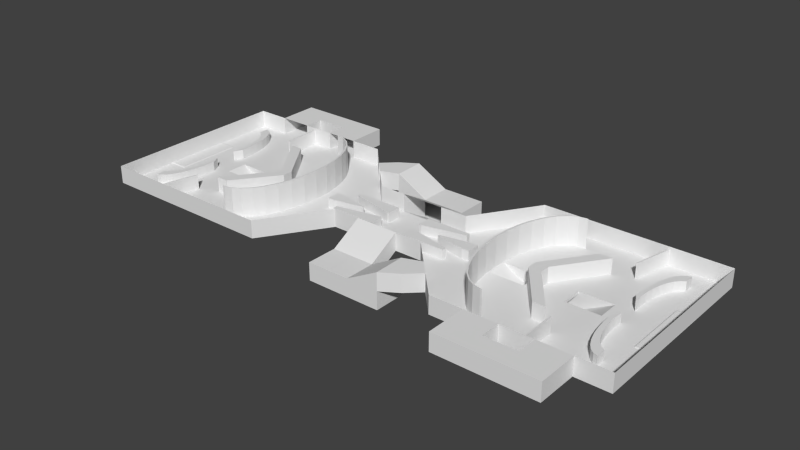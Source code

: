 # Source: map2.blend  (saved by Blender 2.68.0; exported with 4.5.12 LTS)
import bpy
from mathutils import Matrix  # noqa: F401  (used for matrix-valued properties, if any)

bpy.ops.wm.read_factory_settings(use_empty=True)
scene = bpy.context.scene
scene.name = 'Scene'

# ---- collections
col_collection_1 = bpy.data.collections.new('Collection 1'); scene.collection.children.link(col_collection_1)

# ---- world
world_world = bpy.data.worlds.new('World'); scene.world = world_world
world_world.color = (0.05088, 0.05088, 0.05088)
world_world.use_sun_shadow = False
world_world.sun_shadow_jitter_overblur = 0.0
world_world.cycles.sampling_method = 'MANUAL'
world_world.cycles.sample_map_resolution = 256

# ---- meshes
me_circle_001 = bpy.data.meshes.new('Circle.001')
me_circle_001.from_pydata([(52.78, 28.29, 8.106), (49.81, 27.75, 8.106), (46.95, 26.14, 8.106), (44.32, 23.52, 8.106), (42.01, 20.0, 8.106), (40.11, 15.72, 8.106), (38.71, 10.83, 8.106), (37.84, 5.519, 8.106), (37.55, -5.812e-06, 8.106), (37.84, -5.519, 8.106), (38.71, -10.83, 8.106), (40.11, -15.72, 8.106), (42.01, -20.0, 8.106), (44.32, -23.52, 8.106), (46.95, -26.14, 8.106), (49.81, -27.75, 8.106), (52.78, -28.29, 8.106), (52.78, 28.29, 18.67), (49.81, 27.75, 18.67), (46.95, 26.14, 18.67), (44.32, 23.52, 18.67), (42.01, 20.0, 18.67), (40.11, 15.72, 18.67), (38.71, 10.83, 18.67), (37.84, 5.519, 18.67), (37.55, -5.812e-06, 18.67), (37.84, -5.519, 18.67), (38.71, -10.83, 18.67), (40.11, -15.72, 18.67), (42.01, -20.0, 18.67), (44.32, -23.52, 18.67), (46.95, -26.14, 18.67), (49.81, -27.75, 18.67), (52.78, -28.29, 18.67), (53.48, 28.29, 8.106), (50.5, 27.75, 8.106), (47.64, 26.14, 8.106), (45.01, 23.52, 8.106), (42.7, 20.0, 8.106), (40.8, 15.72, 8.106), (39.4, 10.83, 8.106), (38.53, 5.519, 8.106), (38.24, -5.812e-06, 8.106), (38.53, -5.519, 8.106), (39.4, -10.83, 8.106), (40.8, -15.72, 8.106), (42.7, -20.0, 8.106), (45.01, -23.52, 8.106), (47.64, -26.14, 8.106), (50.5, -27.75, 8.106), (53.48, -28.29, 8.106), (53.48, 28.29, 18.67), (50.5, 27.75, 18.67), (47.64, 26.14, 18.67), (45.01, 23.52, 18.67), (42.7, 20.0, 18.67), (40.8, 15.72, 18.67), (39.4, 10.83, 18.67), (38.53, 5.519, 18.67), (38.24, -5.812e-06, 18.67), (38.53, -5.519, 18.67), (39.4, -10.83, 18.67), (40.8, -15.72, 18.67), (42.7, -20.0, 18.67), (45.01, -23.52, 18.67), (47.64, -26.14, 18.67), (50.5, -27.75, 18.67), (53.48, -28.29, 18.67)], [], [(11, 28, 27, 10), (9, 26, 25, 8), (7, 24, 23, 6), (5, 22, 21, 4), (16, 33, 32, 15), (3, 20, 19, 2), (14, 31, 30, 13), (1, 18, 17, 0), (12, 29, 28, 11), (10, 27, 26, 9), (8, 25, 24, 7), (6, 23, 22, 5), (4, 21, 20, 3), (15, 32, 31, 14), (2, 19, 18, 1), (13, 30, 29, 12), (45, 44, 61, 62), (43, 42, 59, 60), (41, 40, 57, 58), (39, 38, 55, 56), (50, 49, 66, 67), (37, 36, 53, 54), (48, 47, 64, 65), (35, 34, 51, 52), (46, 45, 62, 63), (44, 43, 60, 61), (42, 41, 58, 59), (40, 39, 56, 57), (38, 37, 54, 55), (49, 48, 65, 66), (36, 35, 52, 53), (47, 46, 63, 64), (5, 4, 38, 39), (22, 23, 57, 56), (29, 30, 64, 63), (12, 11, 45, 46), (2, 1, 35, 36), (19, 20, 54, 53), (9, 8, 42, 43), (26, 27, 61, 60), (16, 15, 49, 50), (6, 5, 39, 40), (23, 24, 58, 57), (13, 12, 46, 47), (30, 31, 65, 64), (3, 2, 36, 37), (20, 21, 55, 54), (27, 28, 62, 61), (10, 9, 43, 44), (17, 18, 52, 51), (7, 6, 40, 41), (24, 25, 59, 58), (33, 16, 50, 67), (14, 13, 47, 48), (31, 32, 66, 65), (0, 17, 51, 34), (4, 3, 37, 38), (21, 22, 56, 55), (11, 10, 44, 45), (28, 29, 63, 62), (18, 19, 53, 52), (1, 0, 34, 35), (25, 26, 60, 59), (8, 7, 41, 42), (15, 14, 48, 49), (32, 33, 67, 66)])
me_circle_001.use_remesh_preserve_volume = False
me_circle_001.use_remesh_preserve_attributes = False
me_circle_001.use_mirror_vertex_groups = False
me_circle_001.update()
me_plane = bpy.data.meshes.new('Plane')
me_plane.from_pydata([(100.0, -12.08, 8.136), (100.0, 12.08, 8.136), (93.68, -12.08, 8.329), (100.0, -12.08, 8.329), (93.68, 12.08, 8.329), (100.0, 12.08, 8.329), (93.26, -12.08, 8.136), (93.26, 12.08, 8.136), (100.0, -12.58, 8.136), (93.68, -12.58, 8.136), (93.68, 12.58, 8.136), (100.0, 12.58, 8.136)], [(8, 0), (1, 11)], [(2, 3, 5, 4), (0, 1, 5, 3), (2, 4, 7, 6), (10, 4, 5, 11), (6, 9, 2), (10, 7, 4), (9, 8, 3, 2)])
me_plane.use_remesh_preserve_volume = False
me_plane.use_remesh_preserve_attributes = False
me_plane.use_mirror_vertex_groups = False
me_plane.update()
me_cube_007 = bpy.data.meshes.new('Cube.007')
me_cube_007.from_pydata([(3.995, -1.167, 0.7594), (3.995, -1.94, 0.7594), (3.97, -1.94, 0.7594), (3.97, -1.167, 0.7594), (3.995, -1.167, 0.4516), (3.995, -1.94, 0.4516), (3.97, -1.94, 0.4516), (3.97, -1.167, 0.4516)], [], [(4, 5, 1, 0), (6, 2, 3, 7), (7, 3, 0, 4), (0, 1, 2, 3)])
me_cube_007.use_remesh_preserve_volume = False
me_cube_007.use_remesh_preserve_attributes = False
me_cube_007.use_mirror_vertex_groups = False
me_cube_007.update()
me_cube_006 = bpy.data.meshes.new('Cube.006')
me_cube_006.from_pydata([(4.363, 1.939, 0.7594), (4.181, 1.167, 0.7594), (4.156, 1.167, 0.7594), (4.337, 1.939, 0.7594), (4.363, 1.939, 0.4516), (4.181, 1.167, 0.4516), (4.156, 1.167, 0.4516), (4.337, 1.939, 0.4516)], [], [(4, 5, 1, 0), (6, 7, 3, 2), (0, 1, 2, 3), (1, 5, 6, 2)])
me_cube_006.use_remesh_preserve_volume = False
me_cube_006.use_remesh_preserve_attributes = False
me_cube_006.use_mirror_vertex_groups = False
me_cube_006.update()
me_cube_005 = bpy.data.meshes.new('Cube.005')
me_cube_005.from_pydata([(4.363, 1.939, 0.7594), (4.181, 1.167, 0.7594), (4.156, 1.167, 0.7594), (4.337, 1.939, 0.7594), (4.363, 1.939, 0.4516), (4.181, 1.167, 0.4516), (4.156, 1.167, 0.4516), (4.337, 1.939, 0.4516)], [], [(4, 0, 1, 5), (6, 7, 3, 2), (0, 1, 2, 3), (1, 2, 6, 5)])
me_cube_005.use_remesh_preserve_volume = False
me_cube_005.use_remesh_preserve_attributes = False
me_cube_005.use_mirror_vertex_groups = False
me_cube_005.update()
me_cube_004 = bpy.data.meshes.new('Cube.004')
me_cube_004.from_pydata([(3.995, -1.167, 0.7594), (3.995, -1.94, 0.7594), (3.97, -1.94, 0.7594), (3.97, -1.167, 0.7594), (3.995, -1.167, 0.4516), (3.995, -1.94, 0.4516), (3.97, -1.94, 0.4516), (3.97, -1.167, 0.4516)], [], [(4, 0, 1, 5), (6, 2, 3, 7), (7, 3, 0, 4), (0, 1, 2, 3)])
me_cube_004.use_remesh_preserve_volume = False
me_cube_004.use_remesh_preserve_attributes = False
me_cube_004.use_mirror_vertex_groups = False
me_cube_004.update()
me_circle = bpy.data.meshes.new('Circle')
me_circle.from_pydata([(86.47, 19.37, 8.117), (85.52, 16.82, 8.117), (84.81, 13.92, 8.117), (84.38, 10.76, 8.117), (90.39, 23.96, 11.61), (83.28, -14.62, 8.117), (86.1, -23.55, 8.117), (88.86, -26.52, 8.117), (90.35, -26.91, 8.117), (84.94, -21.08, 11.61), (83.98, -18.06, 11.61), (83.28, -14.62, 11.61), (82.84, -10.88, 11.61), (84.38, 4.207, 8.117), (84.23, 7.485, 8.117), (84.38, 10.76, 11.61), (84.23, 7.485, 11.61), (84.38, 4.207, 11.61), (90.35, 27.39, 8.117), (87.42, 25.88, 8.117), (86.1, 24.04, 8.117), (82.69, -7.0, 11.61), (88.86, -26.52, 11.61), (87.42, -25.39, 8.117), (84.94, -21.08, 8.117), (83.98, -18.06, 8.117), (82.84, -10.88, 8.117), (82.69, -7.0, 8.117), (82.69, 7.485, 11.61), (82.84, 11.37, 11.61), (83.98, 18.55, 11.61), (86.1, -23.55, 11.61), (87.42, -25.39, 11.61), (90.35, -26.91, 11.61), (84.94, 21.56, 11.61), (87.42, 25.88, 11.61), (88.86, 27.01, 8.117), (82.69, 7.485, 8.117), (84.38, -3.722, 8.117), (84.23, -7.0, 8.117), (84.38, -10.28, 8.117), (84.23, -7.0, 11.61), (84.38, -3.722, 11.61), (82.84, 11.37, 8.117), (83.28, 15.1, 8.117), (83.98, 18.55, 8.117), (90.39, -23.48, 8.117), (84.94, 21.56, 8.117), (90.35, 27.39, 11.61), (88.86, 27.01, 11.61), (84.38, -10.28, 11.61), (84.81, -13.43, 11.61), (85.52, -16.33, 11.61), (86.47, -18.88, 11.61), (88.96, -22.52, 8.117), (87.63, -20.97, 8.117), (86.47, -18.88, 8.117), (85.52, -16.33, 8.117), (84.81, -13.43, 8.117), (86.1, 24.04, 11.61), (83.28, 15.1, 11.61), (87.63, -20.97, 11.61), (88.96, -22.52, 11.61), (90.39, -23.48, 11.61), (88.96, 23.01, 11.61), (87.63, 21.46, 11.61), (86.47, 19.37, 11.61), (85.52, 16.82, 11.61), (84.81, 13.92, 11.61), (87.63, 21.46, 8.117), (88.96, 23.01, 8.117), (90.39, 23.96, 8.117)], [], [(16, 17, 13, 14), (66, 67, 1, 0), (24, 9, 10, 25), (27, 21, 42, 38), (26, 12, 21, 27), (46, 54, 62, 63), (65, 66, 0, 69), (54, 55, 61, 62), (62, 22, 33, 63), (25, 10, 11, 5), (68, 15, 3, 2), (64, 4, 48, 49, 35), (8, 33, 22, 7), (5, 11, 12, 26), (23, 32, 31, 6), (7, 22, 32, 23), (6, 31, 9, 24), (67, 68, 2, 1), (59, 65, 64, 35), (4, 64, 70, 71), (34, 66, 65, 59), (34, 47, 45, 30), (40, 39, 41, 50), (57, 58, 51, 52), (30, 45, 44, 60), (58, 40, 50, 51), (29, 43, 37, 28), (56, 57, 52, 53), (55, 56, 53, 61), (39, 38, 42, 41), (64, 65, 69, 70), (61, 32, 22, 62), (31, 32, 61, 53), (9, 31, 53, 52), (10, 9, 52, 51), (11, 10, 51, 50), (12, 11, 50, 41), (42, 21, 12, 41), (15, 16, 14, 3), (59, 20, 47, 34), (48, 18, 36, 49), (35, 19, 20, 59), (49, 36, 19, 35), (60, 44, 43, 29), (28, 37, 13, 17), (46, 63, 33, 8), (4, 71, 18, 48), (30, 67, 66, 34), (60, 68, 67, 30), (15, 68, 60, 29), (16, 15, 29, 28, 17)])
me_circle.use_remesh_preserve_volume = False
me_circle.use_remesh_preserve_attributes = False
me_circle.use_mirror_vertex_groups = False
me_circle.update()
me_cube_003 = bpy.data.meshes.new('Cube.003')
me_cube_003.from_pydata([(6.337, 7.121, -10.88), (6.337, 7.121, -7.15), (6.337, 2.0, -7.15), (6.337, 2.0, -10.88), (7.323, 2.0, -7.15), (7.323, 2.0, -10.88), (29.77, -2.437, -7.15), (29.77, -2.437, -10.88), (27.09, -2.437, -10.88), (27.09, -2.437, -7.15), (29.77, 2.437, -10.88), (29.77, 2.437, -7.15), (27.09, 2.437, -10.88), (27.09, 2.437, -7.15), (6.337, -7.0, -7.15), (6.337, -7.0, -10.88), (6.337, -1.879, -10.88), (6.337, -1.879, -7.15), (7.323, -1.879, -10.88), (7.323, -1.879, -7.15), (23.24, 5.503, -7.15), (23.24, 5.503, -10.88), (23.24, -5.382, -10.88), (23.24, -5.382, -7.15), (23.1, -7.0, -10.88), (23.1, -7.0, -7.15), (23.1, 7.121, -7.15), (23.1, 7.121, -10.88), (15.98, -0.2437, -10.88), (15.98, -0.2437, -7.15), (15.98, 0.2437, -10.88), (15.98, 0.2437, -7.15)], [], [(21, 20, 4, 5), (19, 18, 16, 17), (8, 7, 6, 9), (12, 13, 11, 10), (10, 11, 6, 7), (11, 13, 31, 29, 9, 6), (23, 22, 18, 19), (0, 3, 2, 1), (24, 22, 23, 25), (14, 15, 24, 25), (3, 5, 4, 2), (0, 1, 26, 27), (20, 21, 27, 26), (14, 17, 16, 15), (2, 4, 20, 26, 1), (17, 14, 25, 23, 19), (8, 9, 29, 28), (12, 30, 31, 13), (31, 30, 28, 29)])
me_cube_003.use_remesh_preserve_volume = False
me_cube_003.use_remesh_preserve_attributes = False
me_cube_003.use_mirror_vertex_groups = False
me_cube_003.update()
me_cube = bpy.data.meshes.new('Cube')
me_cube.from_pydata([(56.11, 1.9, 8.135), (51.53, -1.9, 8.135), (51.53, 1.9, 8.135), (51.53, 1.9, 13.71), (56.11, 1.9, 13.71), (56.11, -1.9, 13.71), (56.11, -1.9, 8.135), (51.53, -1.9, 13.71), (63.53, -17.9, 8.135), (68.11, -17.9, 8.135), (63.53, -17.9, 13.71), (68.11, -17.9, 13.71), (63.53, 18.9, 8.135), (68.11, 18.9, 8.135), (63.53, 18.9, 13.71), (68.11, 18.9, 13.71)], [], [(11, 10, 8, 9), (14, 15, 13, 12), (3, 4, 15, 14), (2, 3, 14, 12), (7, 3, 2, 1), (4, 5, 6, 0), (5, 4, 3, 7), (5, 7, 10, 11), (6, 5, 11, 9), (7, 1, 8, 10), (4, 0, 13, 15)])
me_cube.use_remesh_preserve_volume = False
me_cube.use_remesh_preserve_attributes = False
me_cube.use_mirror_vertex_groups = False
me_cube.update()
me_cube_001 = bpy.data.meshes.new('Cube.001')
me_cube_001.from_pydata([(0.8308, 1.0, 14.67), (0.4517, -0.3333, 8.136), (0.9957, -1.0, 14.67), (0.001251, -0.3333, 14.67), (0.001251, 0.3333, 14.67), (0.1996, -0.3333, 8.136), (0.9957, -1.0, 8.136), (0.1996, 0.3333, 14.67), (0.1996, -0.3333, 14.67), (0.4517, 0.3333, 14.67), (0.4517, -0.3333, 14.67), (0.001251, 0.3333, 8.136), (0.001251, -0.3333, 8.136), (0.1996, 0.3333, 8.136), (0.8308, 1.0, 8.136), (0.4517, 0.3333, 8.136), (0.001251, -0.9905, 1.599), (0.1996, -0.9905, 1.599), (0.001251, -0.9905, 8.136), (0.1996, -0.6619, 8.136), (0.001251, -0.6619, 8.136), (0.1996, -0.6619, 1.599), (0.001251, -0.6619, 1.599), (0.1996, -0.9905, 8.136), (0.4996, -0.9905, 1.599), (0.4996, -0.9905, 8.136), (0.4996, -0.6619, 8.136), (0.4996, -0.6619, 1.599), (0.001251, 0.9905, 1.599), (0.1996, 0.9905, 1.599), (0.1996, 0.9905, 8.136), (0.001251, 0.9905, 8.136), (0.001251, 0.6619, 8.136), (0.1996, 0.6619, 8.136), (0.001251, 0.6619, 1.599), (0.1996, 0.6619, 1.599), (0.6629, -0.5922, 14.67), (0.7838, -0.7403, 14.67), (0.6545, -0.8781, 8.139), (0.7838, -0.7403, 8.139), (0.6629, -0.5922, 8.139), (0.6545, -0.8781, 14.67), (0.4955, -0.6628, 14.67), (0.4996, -0.9905, 14.67), (0.9762, -0.1111, 8.136), (0.9762, 0.1111, 8.136), (1.958, -0.1111, 8.136), (1.958, 0.1109, 8.136), (1.287, 0.1111, 8.136), (1.287, -0.1111, 8.136), (1.648, -0.1111, 8.136), (1.648, 0.111, 8.136), (1.287, 0.1111, 1.563), (1.648, 0.111, 1.563), (1.287, -0.1111, 1.563), (1.648, -0.1111, 1.563), (2.501, -1.0, 14.67), (2.501, 1.0, 14.67), (2.501, 1.0, 8.136), (2.501, -1.0, 8.136), (1.598, -1.0, 14.67), (1.297, -1.0, 8.136), (1.899, -1.0, 8.136), (2.2, -1.0, 8.136), (1.899, -1.0, 14.67), (2.2, -1.0, 14.67), (1.297, -1.0, 14.67), (1.598, -1.0, 8.136), (2.2, -1.429, 14.67), (2.2, -1.429, 8.136), (1.297, -1.429, 14.67), (1.297, -1.429, 8.136), (2.2, -1.214, 8.136), (2.2, -1.214, 14.67), (1.899, -1.214, 14.67), (1.899, -1.214, 8.136), (1.598, -1.214, 8.136), (1.598, -1.214, 14.67), (1.297, -1.214, 14.67), (1.297, -1.214, 8.136), (1.287, 0.1111, 7.136), (1.287, -0.1111, 7.136), (1.648, -0.1111, 7.136), (1.648, 0.111, 7.136)], [], [(36, 42, 26, 40), (5, 8, 10, 1), (15, 14, 0, 9), (8, 5, 21, 19), (22, 16, 17, 21), (20, 3, 8, 19), (12, 22, 21, 5), (25, 26, 27, 24), (32, 31, 30, 33), (29, 30, 31, 28), (7, 4, 32, 33), (33, 30, 29, 35), (35, 29, 28, 34), (10, 36, 40, 1), (25, 23, 43), (6, 1, 40, 26, 25, 38, 39), (41, 43, 42), (6, 39, 37, 2), (47, 51, 53), (19, 23, 18, 20), (15, 9, 7, 13), (46, 47, 53, 55), (44, 54, 52, 45), (0, 14, 58, 57), (57, 58, 59, 56), (46, 59, 58, 47), (13, 11, 12, 5), (54, 49, 50, 55), (6, 44, 45, 15, 1), (13, 5, 1, 15), (17, 16, 18, 23), (21, 27, 26, 19), (17, 24, 27, 21), (65, 56, 59, 63), (23, 25, 24, 17), (7, 33, 35, 13), (13, 35, 34, 11), (37, 39, 38, 41), (42, 36, 37, 41), (26, 42, 19), (41, 38, 25, 43), (23, 19, 42, 43), (44, 49, 54), (46, 55, 50), (45, 52, 48), (15, 45, 48, 51, 47, 58, 14), (59, 46, 50, 49, 44, 6, 61, 67, 62, 63), (54, 55, 53, 52), (78, 70, 71, 79), (72, 69, 68, 73), (68, 70, 78, 73), (65, 73, 74, 64), (77, 76, 75, 74), (68, 69, 71, 70), (71, 69, 72, 79), (53, 51, 48, 52), (2, 66, 61, 6), (60, 64, 62, 67), (63, 72, 73, 65), (64, 74, 75, 62), (62, 75, 72, 63), (66, 78, 79, 61), (67, 76, 77, 60), (61, 79, 76, 67), (60, 77, 78, 66), (49, 48, 80, 81), (82, 81, 80, 83), (51, 50, 82, 83), (50, 49, 81, 82), (48, 51, 83, 80), (49, 50, 51, 48)])
me_cube_001.use_remesh_preserve_volume = False
me_cube_001.use_remesh_preserve_attributes = False
me_cube_001.use_mirror_vertex_groups = False
me_cube_001.update()
me_cube_002 = bpy.data.meshes.new('Cube.002')
me_cube_002.from_pydata([(0.8308, 1.0, 14.67), (0.4517, -0.3333, 8.136), (0.9957, -1.0, 14.67), (0.001251, -0.3333, 14.67), (0.001251, 0.3333, 14.67), (0.1996, -0.3333, 8.136), (0.9957, -1.0, 8.136), (0.1996, 0.3333, 14.67), (0.1996, -0.3333, 14.67), (0.4517, 0.3333, 14.67), (0.4517, -0.3333, 14.67), (0.001251, 0.3333, 8.136), (0.001251, -0.3333, 8.136), (0.1996, 0.3333, 8.136), (0.8308, 1.0, 8.136), (0.4517, 0.3333, 8.136), (0.001251, -0.9905, 1.599), (0.1996, -0.9905, 1.599), (0.001251, -0.9905, 8.136), (0.1996, -0.6619, 8.136), (0.001251, -0.6619, 8.136), (0.1996, -0.6619, 1.599), (0.001251, -0.6619, 1.599), (0.1996, -0.9905, 8.136), (0.4996, -0.9905, 1.599), (0.4996, -0.9905, 8.136), (0.4996, -0.6619, 8.136), (0.4996, -0.6619, 1.599), (0.001251, 0.9905, 1.599), (0.1996, 0.9905, 1.599), (0.1996, 0.9905, 8.136), (0.001251, 0.9905, 8.136), (0.001251, 0.6619, 8.136), (0.1996, 0.6619, 8.136), (0.001251, 0.6619, 1.599), (0.1996, 0.6619, 1.599), (0.6629, -0.5922, 14.67), (0.7838, -0.7403, 14.67), (0.6545, -0.8781, 8.139), (0.7838, -0.7403, 8.139), (0.6629, -0.5922, 8.139), (0.6545, -0.8781, 14.67), (0.4955, -0.6628, 14.67), (0.4996, -0.9905, 14.67), (0.9762, -0.1111, 8.136), (0.9762, 0.1111, 8.136), (1.958, -0.1111, 8.136), (1.958, 0.1109, 8.136), (1.287, 0.1111, 8.136), (1.287, -0.1111, 7.136), (1.287, -0.1111, 8.136), (1.648, -0.1111, 8.136), (1.648, 0.111, 8.136), (1.287, 0.1111, 7.136), (1.287, 0.1111, 1.563), (1.648, 0.111, 1.563), (1.287, -0.1111, 1.563), (1.648, -0.1111, 1.563), (2.501, -1.0, 14.67), (2.501, 1.0, 14.67), (2.501, 1.0, 8.136), (2.501, -1.0, 8.136), (1.598, -1.0, 14.67), (1.297, -1.0, 8.136), (1.899, -1.0, 8.136), (2.2, -1.0, 8.136), (1.899, -1.0, 14.67), (2.2, -1.0, 14.67), (1.297, -1.0, 14.67), (1.598, -1.0, 8.136), (2.2, -1.429, 14.67), (2.2, -1.429, 8.136), (1.297, -1.429, 14.67), (1.297, -1.429, 8.136), (2.2, -1.214, 8.136), (2.2, -1.214, 14.67), (1.899, -1.214, 14.67), (1.899, -1.214, 8.136), (1.598, -1.214, 8.136), (1.598, -1.214, 14.67), (1.297, -1.214, 14.67), (1.297, -1.214, 8.136), (1.648, -0.1111, 7.136), (1.648, 0.111, 7.136)], [], [(36, 42, 26, 40), (5, 8, 10, 1), (15, 14, 0, 9), (8, 5, 21, 19), (22, 16, 17, 21), (20, 3, 8, 19), (12, 22, 21, 5), (25, 26, 27, 24), (32, 31, 30, 33), (29, 30, 31, 28), (7, 4, 32, 33), (33, 30, 29, 35), (35, 29, 28, 34), (10, 36, 40, 1), (25, 23, 43), (6, 1, 40, 26, 25, 38, 39), (41, 43, 42), (6, 39, 37, 2), (47, 52, 55), (19, 23, 18, 20), (15, 9, 7, 13), (46, 47, 55, 57), (44, 56, 54, 45), (0, 14, 60, 59), (59, 60, 61, 58), (46, 61, 60, 47), (13, 11, 12, 5), (82, 49, 53, 83), (6, 44, 45, 15, 1), (13, 5, 1, 15), (17, 16, 18, 23), (21, 27, 26, 19), (17, 24, 27, 21), (23, 25, 24, 17), (7, 33, 35, 13), (13, 35, 34, 11), (37, 39, 38, 41), (42, 36, 37, 41), (26, 42, 19), (41, 38, 25, 43), (23, 19, 42, 43), (44, 50, 56), (46, 57, 51), (45, 54, 48), (57, 55, 54, 56), (80, 72, 73, 81), (74, 71, 70, 75), (70, 72, 80, 75), (67, 75, 76, 66), (79, 78, 77, 76), (70, 71, 73, 72), (73, 71, 74, 81), (67, 58, 61, 65), (51, 52, 48, 50), (2, 68, 63, 6), (62, 66, 64, 69), (65, 74, 75, 67), (66, 76, 77, 64), (64, 77, 74, 65), (68, 80, 81, 63), (69, 78, 79, 62), (63, 81, 78, 69), (62, 79, 80, 68), (51, 50, 49, 82), (48, 52, 83, 53), (50, 48, 53, 49), (52, 51, 82, 83), (82, 57, 56, 49), (53, 54, 55, 83), (45, 48, 52, 47, 60, 14, 15), (65, 61, 46, 51, 50, 44, 6, 63, 69, 64)])
me_cube_002.use_remesh_preserve_volume = False
me_cube_002.use_remesh_preserve_attributes = False
me_cube_002.use_mirror_vertex_groups = False
me_cube_002.update()

# ---- objects
ob_shield = bpy.data.objects.new('Shield', me_circle_001)
ob_end_zone = bpy.data.objects.new('End Zone', me_plane)
ob_wall_4_2 = bpy.data.objects.new('Wall 4.2', me_cube_007)
ob_wall_5_2 = bpy.data.objects.new('Wall 5.2', me_cube_006)
ob_wall_5_1 = bpy.data.objects.new('Wall 5.1', me_cube_005)
ob_wall_4_1 = bpy.data.objects.new('Wall 4.1', me_cube_004)
ob_wall_3 = bpy.data.objects.new('Wall 3', me_circle)
ob_wall_1 = bpy.data.objects.new('Wall 1', me_cube_003)
ob_wall_2 = bpy.data.objects.new('Wall 2', me_cube)
ob_ground_2 = bpy.data.objects.new('Ground 2', me_cube_001)
ob_ground_1 = bpy.data.objects.new('Ground 1', me_cube_002)

# ---- transforms, parenting, visibility, modifiers, constraints
ob_shield.location = (0.0, 0.0, 0.0)
ob_shield.hide_select = True
ob_shield.lineart.crease_threshold = 0.0
_m = ob_shield.modifiers.new('Mirror', 'MIRROR')
ob_end_zone.location = (0.0, 0.0, 0.0)
ob_end_zone.hide_select = True
ob_end_zone.lineart.crease_threshold = 0.0
_m = ob_end_zone.modifiers.new('Mirror', 'MIRROR')
ob_wall_4_2.location = (0.0, 0.0, 0.0)
ob_wall_4_2.rotation_euler = (0.0, -0.0, 3.142)
ob_wall_4_2.scale = (18.05, 18.05, 18.05)
ob_wall_4_2.hide_select = True
ob_wall_4_2.lineart.crease_threshold = 0.0
ob_wall_5_2.location = (0.0, 0.0, 0.0)
ob_wall_5_2.rotation_euler = (0.0, -0.0, 3.142)
ob_wall_5_2.scale = (18.05, 18.05, 18.05)
ob_wall_5_2.hide_select = True
ob_wall_5_2.lineart.crease_threshold = 0.0
ob_wall_5_1.location = (0.0, 0.0, 0.0)
ob_wall_5_1.scale = (18.05, 18.05, 18.05)
ob_wall_5_1.hide_select = True
ob_wall_5_1.lineart.crease_threshold = 0.0
ob_wall_4_1.location = (0.0, 0.0, 0.0)
ob_wall_4_1.scale = (18.05, 18.05, 18.05)
ob_wall_4_1.hide_select = True
ob_wall_4_1.lineart.crease_threshold = 0.0
ob_wall_3.location = (0.0, 0.0, 0.0)
ob_wall_3.hide_select = True
ob_wall_3.lineart.crease_threshold = 0.0
_m = ob_wall_3.modifiers.new('Mirror', 'MIRROR')
ob_wall_1.location = (0.0, 0.0, 18.92)
ob_wall_1.hide_select = True
ob_wall_1.lineart.crease_threshold = 0.0
_m = ob_wall_1.modifiers.new('Mirror', 'MIRROR')
ob_wall_2.location = (0.0, 0.0, 0.0)
ob_wall_2.hide_select = True
ob_wall_2.lineart.crease_threshold = 0.0
_m = ob_wall_2.modifiers.new('Mirror', 'MIRROR')
ob_ground_2.location = (0.05044, 0.0, 0.0)
ob_ground_2.rotation_euler = (0.0, -0.0, 3.142)
ob_ground_2.scale = (40.0, 35.0, 1.0)
ob_ground_2.hide_select = True
ob_ground_2.lineart.crease_threshold = 0.0
ob_ground_1.location = (-0.05046, 0.0, 0.0)
ob_ground_1.scale = (40.0, 35.0, 1.0)
ob_ground_1.hide_select = True
ob_ground_1.lineart.crease_threshold = 0.0

# ---- collection membership
col_collection_1.objects.link(ob_shield)
col_collection_1.objects.link(ob_end_zone)
col_collection_1.objects.link(ob_wall_4_2)
col_collection_1.objects.link(ob_wall_5_2)
col_collection_1.objects.link(ob_wall_5_1)
col_collection_1.objects.link(ob_wall_4_1)
col_collection_1.objects.link(ob_wall_3)
col_collection_1.objects.link(ob_wall_1)
col_collection_1.objects.link(ob_wall_2)
col_collection_1.objects.link(ob_ground_2)
col_collection_1.objects.link(ob_ground_1)

# ---- scene / render settings (as saved in the file)
scene.frame_start = 1; scene.frame_end = 250; scene.frame_set(1)
scene.render.engine = 'BLENDER_EEVEE_NEXT'
scene.render.resolution_percentage = 50
scene.render.dither_intensity = 0.0
scene.cycles.use_denoising = False
scene.cycles.samples = 10
scene.cycles.sampling_pattern = 'TABULATED_SOBOL'
scene.cycles.light_sampling_threshold = 0.0
scene.cycles.use_adaptive_sampling = False
scene.cycles.use_light_tree = False
scene.cycles.blur_glossy = 0.0
scene.cycles.volume_bounces = 1
scene.cycles.pixel_filter_type = 'GAUSSIAN'
scene.cycles.sample_clamp_indirect = 0.0
scene.view_settings.view_transform = 'Standard'
bpy.context.view_layer.update()

# ---- added for rendering (the .blend has no active camera and no usable light): camera, sun
cam_auto = bpy.data.cameras.new('AutoCamera')
cam_auto.lens = 50.0
cam_auto.sensor_width = 36.0
cam_auto.clip_end = 3641.44
ob_auto_camera = bpy.data.objects.new('AutoCamera', cam_auto)
scene.collection.objects.link(ob_auto_camera)
ob_auto_camera.location = (207.49, -248.988, 176.108)
ob_auto_camera.rotation_euler = (1.09748, -7.21219e-08, 0.694738)
scene.camera = ob_auto_camera
light_auto_sun = bpy.data.lights.new('AutoSun', 'SUN')
light_auto_sun.energy = 3.0
light_auto_sun.angle = 0.0523599
ob_auto_sun = bpy.data.objects.new('AutoSun', light_auto_sun)
scene.collection.objects.link(ob_auto_sun)
ob_auto_sun.rotation_euler = (0.872665, 0.174533, 0.523599)
bpy.context.view_layer.update()
